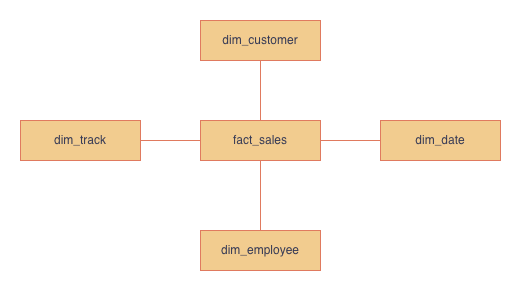

The diagram above was exported from draw.io. Its source (the exported page's mxGraphModel, read from the mxfile embedded in the PNG):
<mxGraphModel dx="2066" dy="1150" grid="1" gridSize="10" guides="1" tooltips="1" connect="1" arrows="1" fold="1" page="1" pageScale="1" pageWidth="827" pageHeight="1169" math="0" shadow="0">
  <root>
    <mxCell id="0" />
    <mxCell id="1" parent="0" />
    <mxCell id="vxtwlDJiqHzeKOfaw48B-22" style="edgeStyle=orthogonalEdgeStyle;rounded=0;orthogonalLoop=1;jettySize=auto;html=1;endArrow=none;endFill=0;labelBackgroundColor=none;strokeColor=#E07A5F;fontColor=default;" parent="1" source="vxtwlDJiqHzeKOfaw48B-27" target="vxtwlDJiqHzeKOfaw48B-34" edge="1">
      <mxGeometry relative="1" as="geometry" />
    </mxCell>
    <mxCell id="vxtwlDJiqHzeKOfaw48B-23" style="edgeStyle=orthogonalEdgeStyle;rounded=0;orthogonalLoop=1;jettySize=auto;html=1;endArrow=none;endFill=0;labelBackgroundColor=none;strokeColor=#E07A5F;fontColor=default;" parent="1" source="vxtwlDJiqHzeKOfaw48B-27" target="vxtwlDJiqHzeKOfaw48B-35" edge="1">
      <mxGeometry relative="1" as="geometry" />
    </mxCell>
    <mxCell id="vxtwlDJiqHzeKOfaw48B-25" style="edgeStyle=orthogonalEdgeStyle;rounded=0;orthogonalLoop=1;jettySize=auto;html=1;exitX=0.5;exitY=1;exitDx=0;exitDy=0;entryX=0.5;entryY=0;entryDx=0;entryDy=0;endArrow=none;endFill=0;labelBackgroundColor=none;strokeColor=#E07A5F;fontColor=default;" parent="1" source="vxtwlDJiqHzeKOfaw48B-27" target="vxtwlDJiqHzeKOfaw48B-33" edge="1">
      <mxGeometry relative="1" as="geometry" />
    </mxCell>
    <mxCell id="vxtwlDJiqHzeKOfaw48B-26" style="edgeStyle=orthogonalEdgeStyle;rounded=0;orthogonalLoop=1;jettySize=auto;html=1;exitX=1;exitY=0.5;exitDx=0;exitDy=0;entryX=0;entryY=0.5;entryDx=0;entryDy=0;endArrow=none;endFill=0;labelBackgroundColor=none;strokeColor=#E07A5F;fontColor=default;" parent="1" source="vxtwlDJiqHzeKOfaw48B-27" target="vxtwlDJiqHzeKOfaw48B-36" edge="1">
      <mxGeometry relative="1" as="geometry" />
    </mxCell>
    <mxCell id="vxtwlDJiqHzeKOfaw48B-27" value="fact_sales" style="rounded=0;whiteSpace=wrap;html=1;labelBackgroundColor=none;fillColor=#F2CC8F;strokeColor=#E07A5F;fontColor=#393C56;" parent="1" vertex="1">
      <mxGeometry x="370" y="530" width="120" height="40" as="geometry" />
    </mxCell>
    <mxCell id="vxtwlDJiqHzeKOfaw48B-33" value="dim_employee&lt;span style=&quot;color: light-dark(rgba(0, 0, 0, 0), rgba(237, 237, 237, 0)); font-family: monospace; font-size: 0px; text-align: start; text-wrap-mode: nowrap; background-color: transparent;&quot;&gt;%3CmxGraphModel%3E%3Croot%3E%3CmxCell%20id%3D%220%22%2F%3E%3CmxCell%20id%3D%221%22%20parent%3D%220%22%2F%3E%3CmxCell%20id%3D%222%22%20value%3D%22fact_sales%22%20style%3D%22rounded%3D0%3BwhiteSpace%3Dwrap%3Bhtml%3D1%3B%22%20vertex%3D%221%22%20parent%3D%221%22%3E%3CmxGeometry%20x%3D%22190%22%20y%3D%22310%22%20width%3D%22120%22%20height%3D%2240%22%20as%3D%22geometry%22%2F%3E%3C%2FmxCell%3E%3C%2Froot%3E%3C%2FmxGraphModel&lt;/span&gt;" style="rounded=0;whiteSpace=wrap;html=1;labelBackgroundColor=none;fillColor=#F2CC8F;strokeColor=#E07A5F;fontColor=#393C56;" parent="1" vertex="1">
      <mxGeometry x="370" y="640" width="120" height="40" as="geometry" />
    </mxCell>
    <mxCell id="vxtwlDJiqHzeKOfaw48B-34" value="dim_customer&lt;span style=&quot;background-color: transparent; color: light-dark(rgba(0, 0, 0, 0), rgba(237, 237, 237, 0)); font-family: monospace; font-size: 0px; text-align: start; text-wrap-mode: nowrap;&quot;&gt;%3CmxGraphModel%3E%3Croot%3E%3CmxCell%20id%3D%220%22%2F%3E%3CmxCell%20id%3D%221%22%20parent%3D%220%22%2F%3E%3CmxCell%20id%3D%222%22%20value%3D%22fact_sales%22%20style%3D%22rounded%3D0%3BwhiteSpace%3Dwrap%3Bhtml%3D1%3B%22%20vertex%3D%221%22%20parent%3D%221%22%3E%3CmxGeometry%20x%3D%22190%22%20y%3D%22310%22%20width%3D%22120%22%20height%3D%2240%22%20as%3D%22geometry%22%2F%3E%3C%2FmxCell%3E%3C%2Froot%3E%3C%2FmxGraphMod&lt;/span&gt;" style="rounded=0;whiteSpace=wrap;html=1;labelBackgroundColor=none;fillColor=#F2CC8F;strokeColor=#E07A5F;fontColor=#393C56;" parent="1" vertex="1">
      <mxGeometry x="370" y="430" width="120" height="40" as="geometry" />
    </mxCell>
    <mxCell id="vxtwlDJiqHzeKOfaw48B-35" value="dim_track&lt;span style=&quot;background-color: transparent; color: light-dark(rgba(0, 0, 0, 0), rgba(237, 237, 237, 0)); font-family: monospace; font-size: 0px; text-align: start; text-wrap-mode: nowrap;&quot;&gt;%3CmxGraphModel%3E%3Croot%3E%3CmxCell%20id%3D%220%22%2F%3E%3CmxCell%20id%3D%221%22%20parent%3D%220%22%2F%3E%3CmxCell%20id%3D%222%22%20value%3D%22fact_sales%22%20style%3D%22rounded%3D0%3BwhiteSpace%3Dwrap%3Bhtml%3D1%3B%22%20vertex%3D%221%22%20parent%3D%221%22%3E%3CmxGeometry%20x%3D%22190%22%20y%3D%22310%22%20width%3D%22120%22%20height%3D%2240%22%20as%3D%22geometry%22%2F%3E%3C%2FmxCell%3E%3C%2Froot%3E%3C%2FmxGra&lt;/span&gt;" style="rounded=0;whiteSpace=wrap;html=1;labelBackgroundColor=none;fillColor=#F2CC8F;strokeColor=#E07A5F;fontColor=#393C56;" parent="1" vertex="1">
      <mxGeometry x="190" y="530" width="120" height="40" as="geometry" />
    </mxCell>
    <mxCell id="vxtwlDJiqHzeKOfaw48B-36" value="dim_date&lt;span style=&quot;background-color: transparent; color: light-dark(rgba(0, 0, 0, 0), rgba(237, 237, 237, 0)); font-family: monospace; font-size: 0px; text-align: start; text-wrap-mode: nowrap;&quot;&gt;%3CmxGraphModel%3E%3Croot%3E%3CmxCell%20id%3D%220%22%2F%3E%3CmxCell%20id%3D%221%22%20parent%3D%220%22%2F%3E%3CmxCell%20id%3D%222%22%20value%3D%22fact_sales%22%20style%3D%22rounded%3D0%3BwhiteSpace%3Dwrap%3Bhtml%3D1%3B%22%20vertex%3D%221%22%20parent%3D%221%22%3E%3CmxGeometry%20x%3D%22190%22%20y%3D%22310%22%20width%3D%22120%22%20height%3D%2240%22%20as%3D%22geometry%22%2F%3E%3C%2FmxCell%3E%3C%2Froot%3E%3C%2FmxGra&lt;/span&gt;" style="rounded=0;whiteSpace=wrap;html=1;labelBackgroundColor=none;fillColor=#F2CC8F;strokeColor=#E07A5F;fontColor=#393C56;" parent="1" vertex="1">
      <mxGeometry x="550" y="530" width="120" height="40" as="geometry" />
    </mxCell>
  </root>
</mxGraphModel>